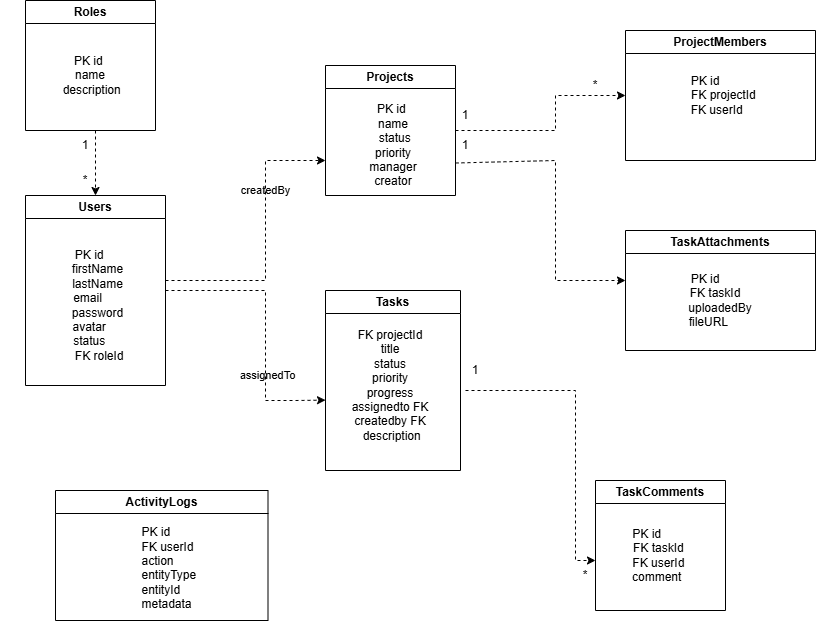

The diagram above was exported from draw.io. Its source (the exported page's mxGraphModel, read from the mxfile embedded in the PNG):
<mxGraphModel dx="1030" dy="527" grid="1" gridSize="10" guides="1" tooltips="1" connect="1" arrows="1" fold="1" page="1" pageScale="1" pageWidth="1100" pageHeight="850" math="0" shadow="0">
  <root>
    <mxCell id="0" />
    <mxCell id="1" parent="0" />
    <mxCell id="_O8TAV6ByyszTgG7eqV5-8" parent="1" style="swimlane;whiteSpace=wrap;html=1;labelBackgroundColor=none;" value="Roles" vertex="1">
      <mxGeometry height="130" width="130" x="290" y="40" as="geometry" />
    </mxCell>
    <mxCell id="_O8TAV6ByyszTgG7eqV5-9" parent="_O8TAV6ByyszTgG7eqV5-8" style="text;html=1;whiteSpace=wrap;strokeColor=none;fillColor=none;align=center;verticalAlign=middle;rounded=0;labelBackgroundColor=none;" value=" PK id&amp;nbsp;&lt;div&gt;name&lt;br&gt;&amp;nbsp;description&lt;/div&gt;" vertex="1">
      <mxGeometry height="90" width="100" x="15" y="30" as="geometry" />
    </mxCell>
    <mxCell id="_O8TAV6ByyszTgG7eqV5-10" parent="1" style="swimlane;whiteSpace=wrap;html=1;startSize=23;labelBackgroundColor=none;" value="Users" vertex="1">
      <mxGeometry height="190" width="140" x="290" y="235" as="geometry" />
    </mxCell>
    <mxCell id="_O8TAV6ByyszTgG7eqV5-11" parent="_O8TAV6ByyszTgG7eqV5-10" style="text;html=1;whiteSpace=wrap;strokeColor=none;fillColor=none;align=center;verticalAlign=middle;rounded=0;labelBackgroundColor=none;" value="&lt;div&gt;&amp;nbsp; &amp;nbsp; &amp;nbsp; &amp;nbsp; &amp;nbsp; &amp;nbsp; &amp;nbsp; &amp;nbsp; &amp;nbsp; &amp;nbsp;PK id&amp;nbsp; &amp;nbsp; &amp;nbsp; &amp;nbsp; &amp;nbsp; &amp;nbsp;&amp;nbsp;&lt;/div&gt;&lt;div&gt;&amp;nbsp; &amp;nbsp; &amp;nbsp; &amp;nbsp; &amp;nbsp; &amp;nbsp; &amp;nbsp; &amp;nbsp; &amp;nbsp; &amp;nbsp; firstName&amp;nbsp; &amp;nbsp; &amp;nbsp; &amp;nbsp;&amp;nbsp;&lt;/div&gt;&lt;div&gt;&amp;nbsp; &amp;nbsp; &amp;nbsp; &amp;nbsp; &amp;nbsp; &amp;nbsp; &amp;nbsp; &amp;nbsp; &amp;nbsp; &amp;nbsp; &amp;nbsp;lastName&amp;nbsp; &amp;nbsp; &amp;nbsp; &amp;nbsp; &amp;nbsp;&lt;/div&gt;&lt;div&gt;&amp;nbsp; &amp;nbsp; &amp;nbsp; &amp;nbsp; &amp;nbsp; &amp;nbsp; &amp;nbsp; &amp;nbsp; &amp;nbsp; email&amp;nbsp; &amp;nbsp; &amp;nbsp; &amp;nbsp; &amp;nbsp; &amp;nbsp;&amp;nbsp;&lt;/div&gt;&lt;div&gt;&amp;nbsp; &amp;nbsp; &amp;nbsp; &amp;nbsp; &amp;nbsp; &amp;nbsp; &amp;nbsp; &amp;nbsp; &amp;nbsp; &amp;nbsp; &amp;nbsp;password&amp;nbsp; &amp;nbsp; &amp;nbsp; &amp;nbsp; &amp;nbsp;&lt;/div&gt;&lt;div&gt;&amp;nbsp; &amp;nbsp; &amp;nbsp; &amp;nbsp; &amp;nbsp; &amp;nbsp; &amp;nbsp; &amp;nbsp; &amp;nbsp; avatar&amp;nbsp; &amp;nbsp; &amp;nbsp; &amp;nbsp; &amp;nbsp; &amp;nbsp;&lt;/div&gt;&lt;div&gt;&amp;nbsp; &amp;nbsp; &amp;nbsp; &amp;nbsp; &amp;nbsp; &amp;nbsp; &amp;nbsp; &amp;nbsp; &amp;nbsp; status&amp;nbsp; &amp;nbsp; &amp;nbsp; &amp;nbsp; &amp;nbsp; &amp;nbsp;&lt;/div&gt;&lt;div&gt;&amp;nbsp; &amp;nbsp; &amp;nbsp; &amp;nbsp; &amp;nbsp; &amp;nbsp; &amp;nbsp; &lt;span style=&quot;background-color: transparent; color: light-dark(rgb(0, 0, 0), rgb(255, 255, 255));&quot;&gt;FK roleId&amp;nbsp;&lt;/span&gt;&lt;/div&gt;" vertex="1">
      <mxGeometry height="210" width="155" x="-25" y="5" as="geometry" />
    </mxCell>
    <mxCell id="_O8TAV6ByyszTgG7eqV5-12" parent="1" style="swimlane;whiteSpace=wrap;html=1;labelBackgroundColor=none;" value="Projects" vertex="1">
      <mxGeometry height="130" width="130" x="590" y="105" as="geometry" />
    </mxCell>
    <mxCell id="_O8TAV6ByyszTgG7eqV5-13" parent="_O8TAV6ByyszTgG7eqV5-12" style="text;html=1;whiteSpace=wrap;strokeColor=none;fillColor=none;align=center;verticalAlign=middle;rounded=0;labelBackgroundColor=none;" value=" PK id&amp;nbsp;&lt;div&gt;name&lt;br&gt;&amp;nbsp;status&lt;/div&gt;&lt;div&gt;priority&lt;/div&gt;&lt;div&gt;manager&lt;/div&gt;&lt;div&gt;creator&lt;/div&gt;" vertex="1">
      <mxGeometry height="90" width="100" x="17.5" y="35" as="geometry" />
    </mxCell>
    <mxCell id="_O8TAV6ByyszTgG7eqV5-14" parent="1" style="swimlane;whiteSpace=wrap;html=1;labelBackgroundColor=none;" value="TaskAttachments" vertex="1">
      <mxGeometry height="120" width="190" x="890" y="270" as="geometry" />
    </mxCell>
    <mxCell id="_O8TAV6ByyszTgG7eqV5-15" parent="_O8TAV6ByyszTgG7eqV5-14" style="text;html=1;whiteSpace=wrap;strokeColor=none;fillColor=none;align=center;verticalAlign=middle;rounded=0;labelBackgroundColor=none;" value="&lt;div&gt;PK id&lt;/div&gt;&lt;div&gt;&amp;nbsp; &amp;nbsp; &amp;nbsp; FK taskId&lt;/div&gt;&lt;div&gt;&amp;nbsp; &amp;nbsp; &amp;nbsp; &amp;nbsp; &amp;nbsp;uploadedBy&lt;/div&gt;&lt;div&gt;&amp;nbsp; fileURL&lt;/div&gt;" vertex="1">
      <mxGeometry height="100" width="140" x="10" y="20" as="geometry" />
    </mxCell>
    <mxCell id="_O8TAV6ByyszTgG7eqV5-16" parent="1" style="swimlane;whiteSpace=wrap;html=1;labelBackgroundColor=none;" value="Tasks" vertex="1">
      <mxGeometry height="180" width="135" x="590" y="330" as="geometry" />
    </mxCell>
    <mxCell id="_O8TAV6ByyszTgG7eqV5-27" parent="_O8TAV6ByyszTgG7eqV5-16" style="text;html=1;whiteSpace=wrap;strokeColor=none;fillColor=none;align=center;verticalAlign=middle;rounded=0;labelBackgroundColor=none;" value="&lt;div&gt;FK projectId&lt;/div&gt;&lt;div&gt;&lt;span style=&quot;background-color: transparent; color: light-dark(rgb(0, 0, 0), rgb(255, 255, 255));&quot;&gt;title&lt;/span&gt;&lt;/div&gt;&lt;div&gt;status&lt;/div&gt;&lt;div&gt;priority&lt;/div&gt;&lt;div&gt;&lt;span style=&quot;background-color: transparent; color: light-dark(rgb(0, 0, 0), rgb(255, 255, 255));&quot;&gt;progress&lt;/span&gt;&lt;/div&gt;&lt;div&gt;assignedto FK&lt;/div&gt;&lt;div&gt;&lt;span style=&quot;background-color: transparent; color: light-dark(rgb(0, 0, 0), rgb(255, 255, 255));&quot;&gt;createdby FK&lt;/span&gt;&lt;/div&gt;&lt;div&gt;&amp;nbsp;description&lt;/div&gt;" vertex="1">
      <mxGeometry height="170" width="130" y="10" as="geometry" />
    </mxCell>
    <mxCell id="_O8TAV6ByyszTgG7eqV5-18" parent="1" style="swimlane;whiteSpace=wrap;html=1;labelBackgroundColor=none;" value="TaskComments" vertex="1">
      <mxGeometry height="130" width="130" x="860" y="520" as="geometry" />
    </mxCell>
    <mxCell id="_O8TAV6ByyszTgG7eqV5-19" parent="_O8TAV6ByyszTgG7eqV5-18" style="text;html=1;whiteSpace=wrap;strokeColor=none;fillColor=none;align=center;verticalAlign=middle;rounded=0;labelBackgroundColor=none;" value="&lt;div&gt;&amp;nbsp; PK id&amp;nbsp; &amp;nbsp; &amp;nbsp; &amp;nbsp; &amp;nbsp;&amp;nbsp;&lt;/div&gt;&lt;div&gt;&amp;nbsp; &amp;nbsp; FK taskId&amp;nbsp; &amp;nbsp; &amp;nbsp;&lt;/div&gt;&lt;div&gt;&lt;span style=&quot;background-color: transparent; color: light-dark(rgb(0, 0, 0), rgb(255, 255, 255));&quot;&gt;FK userId&amp;nbsp;&lt;/span&gt;&lt;/div&gt;&lt;div&gt;&lt;span style=&quot;background-color: transparent; color: light-dark(rgb(0, 0, 0), rgb(255, 255, 255));&quot;&gt;comment&amp;nbsp;&amp;nbsp;&lt;/span&gt;&lt;/div&gt;" vertex="1">
      <mxGeometry height="90" width="100" x="15" y="30" as="geometry" />
    </mxCell>
    <mxCell id="_O8TAV6ByyszTgG7eqV5-21" parent="1" style="swimlane;whiteSpace=wrap;html=1;startSize=23;labelBackgroundColor=none;" value="ActivityLogs" vertex="1">
      <mxGeometry height="130" width="212.5" x="320" y="530" as="geometry" />
    </mxCell>
    <mxCell id="_O8TAV6ByyszTgG7eqV5-22" parent="_O8TAV6ByyszTgG7eqV5-21" style="text;html=1;whiteSpace=wrap;strokeColor=none;fillColor=none;align=center;verticalAlign=middle;rounded=0;labelBackgroundColor=none;" value="&lt;div style=&quot;text-align: left;&quot;&gt;PK id&amp;nbsp; &amp;nbsp; &amp;nbsp; &amp;nbsp; &amp;nbsp; &amp;nbsp; &amp;nbsp; &amp;nbsp;&amp;nbsp;&lt;/div&gt;&lt;div style=&quot;text-align: left;&quot;&gt;FK userId&amp;nbsp; &amp;nbsp; &amp;nbsp; &amp;nbsp; &amp;nbsp;&lt;/div&gt;&lt;div style=&quot;text-align: left;&quot;&gt;&lt;span style=&quot;background-color: transparent; color: light-dark(rgb(0, 0, 0), rgb(255, 255, 255));&quot;&gt;action&amp;nbsp; &amp;nbsp; &amp;nbsp; &amp;nbsp;&lt;/span&gt;&lt;span style=&quot;background-color: transparent; color: light-dark(rgb(0, 0, 0), rgb(255, 255, 255));&quot;&gt;&amp;nbsp;&amp;nbsp;&lt;/span&gt;&lt;/div&gt;&lt;div style=&quot;text-align: left;&quot;&gt;&lt;span style=&quot;background-color: transparent; color: light-dark(rgb(0, 0, 0), rgb(255, 255, 255));&quot;&gt;entityType&amp;nbsp;&amp;nbsp;&lt;/span&gt;&lt;/div&gt;&lt;div style=&quot;text-align: left;&quot;&gt;&lt;span style=&quot;background-color: transparent; color: light-dark(rgb(0, 0, 0), rgb(255, 255, 255));&quot;&gt;entityId&amp;nbsp;&lt;/span&gt;&lt;/div&gt;&lt;div style=&quot;text-align: left;&quot;&gt;&lt;span style=&quot;background-color: transparent; color: light-dark(rgb(0, 0, 0), rgb(255, 255, 255));&quot;&gt;metadata&lt;/span&gt;&amp;nbsp;&amp;nbsp; &amp;nbsp; &amp;nbsp; &amp;nbsp; &amp;nbsp; &amp;nbsp;&lt;/div&gt;&lt;div&gt;&lt;br&gt;&lt;/div&gt;" vertex="1">
      <mxGeometry height="90" width="242.5" x="10" y="40" as="geometry" />
    </mxCell>
    <mxCell id="_O8TAV6ByyszTgG7eqV5-24" parent="1" style="swimlane;whiteSpace=wrap;html=1;labelBackgroundColor=none;" value="ProjectMembers" vertex="1">
      <mxGeometry height="130" width="190" x="890" y="70" as="geometry" />
    </mxCell>
    <mxCell id="_O8TAV6ByyszTgG7eqV5-25" parent="_O8TAV6ByyszTgG7eqV5-24" style="text;html=1;whiteSpace=wrap;strokeColor=none;fillColor=none;align=center;verticalAlign=middle;rounded=0;labelBackgroundColor=none;" value="&lt;div&gt;PK id&lt;/div&gt;&lt;div&gt;&amp;nbsp; &amp;nbsp; &amp;nbsp; &amp;nbsp; &amp;nbsp; &amp;nbsp; &amp;nbsp; &amp;nbsp; &amp;nbsp; FK projectId&amp;nbsp; &amp;nbsp; &amp;nbsp; &amp;nbsp;&lt;/div&gt;&lt;div&gt;&amp;nbsp; &amp;nbsp; &amp;nbsp; &amp;nbsp; &amp;nbsp;FK userId&amp;nbsp;&amp;nbsp;&lt;/div&gt;" vertex="1">
      <mxGeometry height="90" width="160" y="20" as="geometry" />
    </mxCell>
    <mxCell id="_O8TAV6ByyszTgG7eqV5-28" edge="1" parent="1" style="endArrow=classic;html=1;rounded=0;entryX=0.5;entryY=0;entryDx=0;entryDy=0;dashed=1;labelBackgroundColor=none;fontColor=default;" target="_O8TAV6ByyszTgG7eqV5-10" value="">
      <mxGeometry height="50" relative="1" width="50" as="geometry">
        <mxPoint x="360" y="170" as="sourcePoint" />
        <mxPoint x="540" y="220" as="targetPoint" />
      </mxGeometry>
    </mxCell>
    <mxCell id="_O8TAV6ByyszTgG7eqV5-29" parent="1" style="text;html=1;whiteSpace=wrap;strokeColor=none;fillColor=none;align=center;verticalAlign=middle;rounded=0;labelBackgroundColor=none;" value="1" vertex="1">
      <mxGeometry height="30" width="60" x="320" y="170" as="geometry" />
    </mxCell>
    <mxCell id="_O8TAV6ByyszTgG7eqV5-30" parent="1" style="text;html=1;whiteSpace=wrap;strokeColor=none;fillColor=none;align=center;verticalAlign=middle;rounded=0;labelBackgroundColor=none;" value="*" vertex="1">
      <mxGeometry height="30" width="60" x="320" y="205" as="geometry" />
    </mxCell>
    <mxCell id="_O8TAV6ByyszTgG7eqV5-31" edge="1" parent="1" style="endArrow=classic;html=1;rounded=0;dashed=1;labelBackgroundColor=none;fontColor=default;" value="">
      <mxGeometry height="50" relative="1" width="50" as="geometry">
        <Array as="points">
          <mxPoint x="530" y="320" />
          <mxPoint x="530" y="200" />
        </Array>
        <mxPoint x="430" y="320" as="sourcePoint" />
        <mxPoint x="590" y="200" as="targetPoint" />
      </mxGeometry>
    </mxCell>
    <mxCell id="_O8TAV6ByyszTgG7eqV5-32" connectable="0" parent="_O8TAV6ByyszTgG7eqV5-31" style="edgeLabel;html=1;align=center;verticalAlign=middle;resizable=0;points=[];labelBackgroundColor=none;" value="createdBy" vertex="1">
      <mxGeometry relative="1" x="0.3629" y="1" as="geometry">
        <mxPoint as="offset" />
      </mxGeometry>
    </mxCell>
    <mxCell id="_O8TAV6ByyszTgG7eqV5-33" edge="1" parent="1" source="_O8TAV6ByyszTgG7eqV5-10" style="endArrow=classic;html=1;rounded=0;dashed=1;exitX=1;exitY=0.5;exitDx=0;exitDy=0;entryX=0;entryY=0.586;entryDx=0;entryDy=0;entryPerimeter=0;labelBackgroundColor=none;fontColor=default;" target="_O8TAV6ByyszTgG7eqV5-27" value="">
      <mxGeometry height="50" relative="1" width="50" as="geometry">
        <Array as="points">
          <mxPoint x="530" y="330" />
          <mxPoint x="530" y="440" />
          <mxPoint x="560" y="440" />
        </Array>
        <mxPoint x="520" y="420" as="sourcePoint" />
        <mxPoint x="550" y="510" as="targetPoint" />
      </mxGeometry>
    </mxCell>
    <mxCell id="_O8TAV6ByyszTgG7eqV5-34" connectable="0" parent="_O8TAV6ByyszTgG7eqV5-33" style="edgeLabel;html=1;align=center;verticalAlign=middle;resizable=0;points=[];labelBackgroundColor=none;" value="assignedTo" vertex="1">
      <mxGeometry relative="1" x="0.3629" y="1" as="geometry">
        <mxPoint as="offset" />
      </mxGeometry>
    </mxCell>
    <mxCell id="_O8TAV6ByyszTgG7eqV5-35" edge="1" parent="1" source="_O8TAV6ByyszTgG7eqV5-12" style="endArrow=classic;html=1;rounded=0;dashed=1;entryX=0;entryY=0.5;entryDx=0;entryDy=0;exitX=1;exitY=0.5;exitDx=0;exitDy=0;labelBackgroundColor=none;fontColor=default;" target="_O8TAV6ByyszTgG7eqV5-24" value="">
      <mxGeometry height="50" relative="1" width="50" as="geometry">
        <Array as="points">
          <mxPoint x="820" y="170" />
          <mxPoint x="820" y="135" />
        </Array>
        <mxPoint x="770" y="135" as="sourcePoint" />
        <mxPoint x="860" y="110" as="targetPoint" />
      </mxGeometry>
    </mxCell>
    <mxCell id="_O8TAV6ByyszTgG7eqV5-36" edge="1" parent="1" style="endArrow=classic;html=1;rounded=0;dashed=1;labelBackgroundColor=none;fontColor=default;" value="">
      <mxGeometry height="50" relative="1" width="50" as="geometry">
        <Array as="points">
          <mxPoint x="840" y="430" />
          <mxPoint x="840" y="600" />
        </Array>
        <mxPoint x="730" y="430" as="sourcePoint" />
        <mxPoint x="860" y="600" as="targetPoint" />
      </mxGeometry>
    </mxCell>
    <mxCell id="_O8TAV6ByyszTgG7eqV5-37" edge="1" parent="1" source="_O8TAV6ByyszTgG7eqV5-12" style="endArrow=classic;html=1;rounded=0;dashed=1;exitX=1;exitY=0.75;exitDx=0;exitDy=0;labelBackgroundColor=none;fontColor=default;" value="">
      <mxGeometry height="50" relative="1" width="50" as="geometry">
        <Array as="points">
          <mxPoint x="820" y="200" />
          <mxPoint x="820" y="320" />
        </Array>
        <mxPoint x="790" y="205" as="sourcePoint" />
        <mxPoint x="890" y="320" as="targetPoint" />
      </mxGeometry>
    </mxCell>
    <mxCell id="_O8TAV6ByyszTgG7eqV5-39" parent="1" style="text;html=1;whiteSpace=wrap;strokeColor=none;fillColor=none;align=center;verticalAlign=middle;rounded=0;labelBackgroundColor=none;" value="1" vertex="1">
      <mxGeometry height="30" width="60" x="700" y="140" as="geometry" />
    </mxCell>
    <mxCell id="_O8TAV6ByyszTgG7eqV5-40" parent="1" style="text;html=1;whiteSpace=wrap;strokeColor=none;fillColor=none;align=center;verticalAlign=middle;rounded=0;labelBackgroundColor=none;" value="*" vertex="1">
      <mxGeometry height="30" width="60" x="830" y="110" as="geometry" />
    </mxCell>
    <mxCell id="_O8TAV6ByyszTgG7eqV5-41" parent="1" style="text;html=1;whiteSpace=wrap;strokeColor=none;fillColor=none;align=center;verticalAlign=middle;rounded=0;labelBackgroundColor=none;" value="1" vertex="1">
      <mxGeometry height="30" width="60" x="700" y="170" as="geometry" />
    </mxCell>
    <mxCell id="_O8TAV6ByyszTgG7eqV5-42" parent="1" style="text;html=1;whiteSpace=wrap;strokeColor=none;fillColor=none;align=center;verticalAlign=middle;rounded=0;labelBackgroundColor=none;" value="*" vertex="1">
      <mxGeometry height="30" width="60" x="820" y="600" as="geometry" />
    </mxCell>
    <mxCell id="_O8TAV6ByyszTgG7eqV5-44" parent="1" style="text;html=1;whiteSpace=wrap;strokeColor=none;fillColor=none;align=center;verticalAlign=middle;rounded=0;labelBackgroundColor=none;" value="1" vertex="1">
      <mxGeometry height="30" width="60" x="710" y="395" as="geometry" />
    </mxCell>
  </root>
</mxGraphModel>